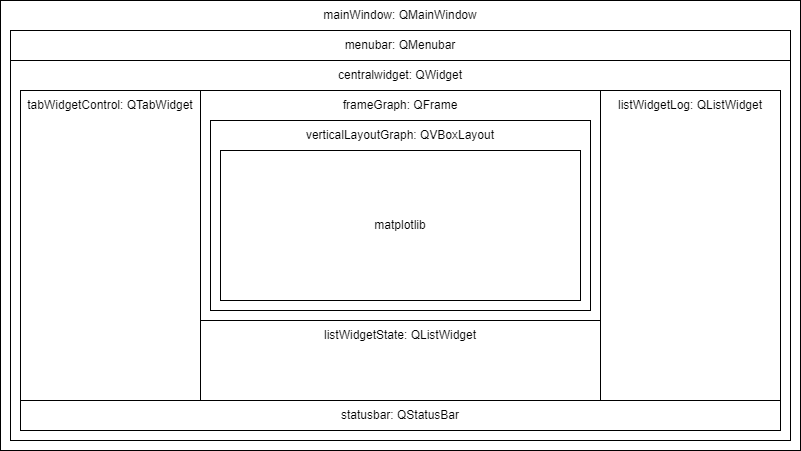

The diagram above was exported from draw.io. Its source (the exported page's mxGraphModel, read from the mxfile embedded in the PNG):
<mxGraphModel dx="2074" dy="1110" grid="1" gridSize="10" guides="1" tooltips="1" connect="1" arrows="1" fold="1" page="1" pageScale="1" pageWidth="827" pageHeight="1169" math="0" shadow="0">
  <root>
    <mxCell id="0" />
    <mxCell id="1" parent="0" />
    <mxCell id="jbxOjYr_iNgzN6tPAyCA-1" value="" style="rounded=0;whiteSpace=wrap;html=1;" vertex="1" parent="1">
      <mxGeometry x="480" y="280" width="800" height="450" as="geometry" />
    </mxCell>
    <mxCell id="jbxOjYr_iNgzN6tPAyCA-3" value="mainWindow: QMainWindow" style="text;strokeColor=none;align=center;fillColor=none;html=1;verticalAlign=middle;whiteSpace=wrap;rounded=0;" vertex="1" parent="1">
      <mxGeometry x="480" y="280" width="800" height="30" as="geometry" />
    </mxCell>
    <mxCell id="jbxOjYr_iNgzN6tPAyCA-4" value="" style="rounded=0;whiteSpace=wrap;html=1;" vertex="1" parent="1">
      <mxGeometry x="490" y="340" width="780" height="380" as="geometry" />
    </mxCell>
    <mxCell id="jbxOjYr_iNgzN6tPAyCA-5" value="centralwidget: QWidget" style="text;strokeColor=none;align=center;fillColor=none;html=1;verticalAlign=middle;whiteSpace=wrap;rounded=0;" vertex="1" parent="1">
      <mxGeometry x="490" y="340" width="780" height="30" as="geometry" />
    </mxCell>
    <mxCell id="jbxOjYr_iNgzN6tPAyCA-6" value="" style="rounded=0;whiteSpace=wrap;html=1;" vertex="1" parent="1">
      <mxGeometry x="500" y="370" width="180" height="310" as="geometry" />
    </mxCell>
    <mxCell id="jbxOjYr_iNgzN6tPAyCA-7" value="" style="rounded=0;whiteSpace=wrap;html=1;" vertex="1" parent="1">
      <mxGeometry x="1080" y="370" width="180" height="310" as="geometry" />
    </mxCell>
    <mxCell id="jbxOjYr_iNgzN6tPAyCA-8" value="" style="rounded=0;whiteSpace=wrap;html=1;" vertex="1" parent="1">
      <mxGeometry x="680" y="600" width="400" height="80" as="geometry" />
    </mxCell>
    <mxCell id="jbxOjYr_iNgzN6tPAyCA-9" value="" style="rounded=0;whiteSpace=wrap;html=1;" vertex="1" parent="1">
      <mxGeometry x="680" y="370" width="400" height="230" as="geometry" />
    </mxCell>
    <mxCell id="jbxOjYr_iNgzN6tPAyCA-10" value="frameGraph: QFrame" style="text;strokeColor=none;align=center;fillColor=none;html=1;verticalAlign=middle;whiteSpace=wrap;rounded=0;" vertex="1" parent="1">
      <mxGeometry x="680" y="370" width="400" height="30" as="geometry" />
    </mxCell>
    <mxCell id="jbxOjYr_iNgzN6tPAyCA-11" value="listWidgetState: QListWidget" style="text;strokeColor=none;align=center;fillColor=none;html=1;verticalAlign=middle;whiteSpace=wrap;rounded=0;" vertex="1" parent="1">
      <mxGeometry x="680" y="600" width="400" height="30" as="geometry" />
    </mxCell>
    <mxCell id="jbxOjYr_iNgzN6tPAyCA-12" value="tabWidgetControl: QTabWidget" style="text;strokeColor=none;align=center;fillColor=none;html=1;verticalAlign=middle;whiteSpace=wrap;rounded=0;" vertex="1" parent="1">
      <mxGeometry x="500" y="370" width="180" height="30" as="geometry" />
    </mxCell>
    <mxCell id="jbxOjYr_iNgzN6tPAyCA-13" value="listWidgetLog: QListWidget" style="text;strokeColor=none;align=center;fillColor=none;html=1;verticalAlign=middle;whiteSpace=wrap;rounded=0;" vertex="1" parent="1">
      <mxGeometry x="1080" y="370" width="180" height="30" as="geometry" />
    </mxCell>
    <mxCell id="jbxOjYr_iNgzN6tPAyCA-15" value="" style="rounded=0;whiteSpace=wrap;html=1;" vertex="1" parent="1">
      <mxGeometry x="490" y="310" width="780" height="30" as="geometry" />
    </mxCell>
    <mxCell id="jbxOjYr_iNgzN6tPAyCA-17" value="menubar: QMenubar" style="text;strokeColor=none;align=center;fillColor=none;html=1;verticalAlign=middle;whiteSpace=wrap;rounded=0;" vertex="1" parent="1">
      <mxGeometry x="490" y="310" width="780" height="30" as="geometry" />
    </mxCell>
    <mxCell id="jbxOjYr_iNgzN6tPAyCA-18" value="" style="rounded=0;whiteSpace=wrap;html=1;" vertex="1" parent="1">
      <mxGeometry x="500" y="680" width="760" height="30" as="geometry" />
    </mxCell>
    <mxCell id="jbxOjYr_iNgzN6tPAyCA-19" value="statusbar: QStatusBar" style="text;strokeColor=none;align=center;fillColor=none;html=1;verticalAlign=middle;whiteSpace=wrap;rounded=0;" vertex="1" parent="1">
      <mxGeometry x="500" y="680" width="760" height="30" as="geometry" />
    </mxCell>
    <mxCell id="jbxOjYr_iNgzN6tPAyCA-20" value="" style="rounded=0;whiteSpace=wrap;html=1;" vertex="1" parent="1">
      <mxGeometry x="690" y="400" width="380" height="190" as="geometry" />
    </mxCell>
    <mxCell id="jbxOjYr_iNgzN6tPAyCA-21" value="verticalLayoutGraph: QVBoxLayout" style="text;strokeColor=none;align=center;fillColor=none;html=1;verticalAlign=middle;whiteSpace=wrap;rounded=0;" vertex="1" parent="1">
      <mxGeometry x="690" y="400" width="380" height="30" as="geometry" />
    </mxCell>
    <mxCell id="jbxOjYr_iNgzN6tPAyCA-22" value="" style="rounded=0;whiteSpace=wrap;html=1;" vertex="1" parent="1">
      <mxGeometry x="700" y="430" width="360" height="150" as="geometry" />
    </mxCell>
    <mxCell id="jbxOjYr_iNgzN6tPAyCA-23" value="matplotlib" style="text;strokeColor=none;align=center;fillColor=none;html=1;verticalAlign=middle;whiteSpace=wrap;rounded=0;" vertex="1" parent="1">
      <mxGeometry x="700" y="430" width="360" height="150" as="geometry" />
    </mxCell>
  </root>
</mxGraphModel>